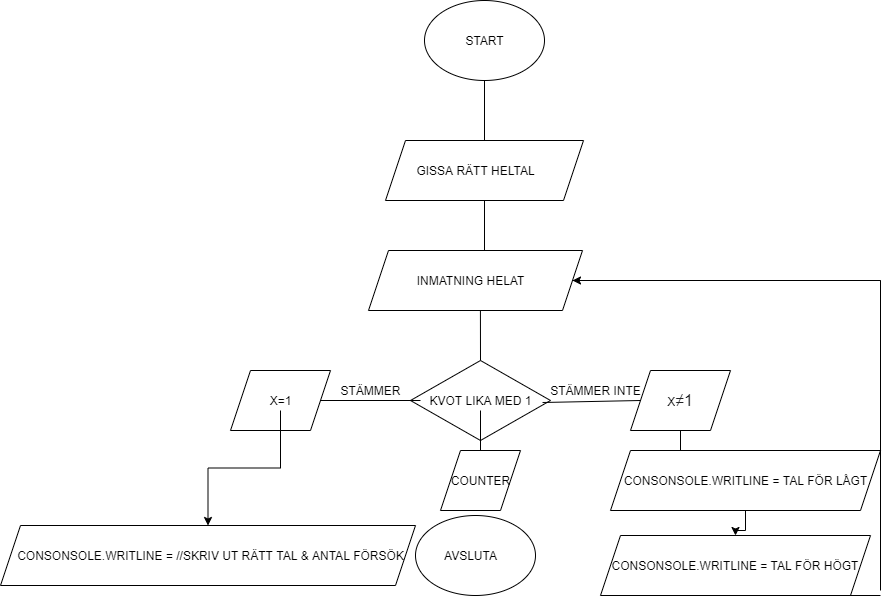

The diagram above was exported from draw.io. Its source (the exported page's mxGraphModel, read from the mxfile embedded in the PNG):
<mxGraphModel dx="2249" dy="794" grid="1" gridSize="10" guides="1" tooltips="1" connect="1" arrows="1" fold="1" page="1" pageScale="1" pageWidth="827" pageHeight="1169" math="0" shadow="0">
  <root>
    <mxCell id="0" />
    <mxCell id="1" parent="0" />
    <mxCell id="4DZ7PQbOjW8YQmBiP38t-1" value="" style="ellipse;whiteSpace=wrap;html=1;" vertex="1" parent="1">
      <mxGeometry x="354" y="40" width="120" height="80" as="geometry" />
    </mxCell>
    <mxCell id="4DZ7PQbOjW8YQmBiP38t-2" value="START" style="text;html=1;align=center;verticalAlign=middle;resizable=0;points=[];autosize=1;strokeColor=none;fillColor=none;" vertex="1" parent="1">
      <mxGeometry x="389" y="70" width="50" height="20" as="geometry" />
    </mxCell>
    <mxCell id="4DZ7PQbOjW8YQmBiP38t-3" value="" style="shape=parallelogram;perimeter=parallelogramPerimeter;whiteSpace=wrap;html=1;fixedSize=1;" vertex="1" parent="1">
      <mxGeometry x="298" y="290" width="214" height="60" as="geometry" />
    </mxCell>
    <mxCell id="4DZ7PQbOjW8YQmBiP38t-8" value="" style="shape=parallelogram;perimeter=parallelogramPerimeter;whiteSpace=wrap;html=1;fixedSize=1;" vertex="1" parent="1">
      <mxGeometry x="315" y="180" width="198" height="60" as="geometry" />
    </mxCell>
    <mxCell id="4DZ7PQbOjW8YQmBiP38t-9" value="GISSA RÄTT HELTAL" style="text;html=1;align=center;verticalAlign=middle;resizable=0;points=[];autosize=1;strokeColor=none;fillColor=none;" vertex="1" parent="1">
      <mxGeometry x="340" y="200" width="130" height="20" as="geometry" />
    </mxCell>
    <mxCell id="4DZ7PQbOjW8YQmBiP38t-11" value="" style="endArrow=none;html=1;rounded=0;entryX=0.5;entryY=1;entryDx=0;entryDy=0;exitX=0.5;exitY=0;exitDx=0;exitDy=0;" edge="1" parent="1" source="4DZ7PQbOjW8YQmBiP38t-8" target="4DZ7PQbOjW8YQmBiP38t-1">
      <mxGeometry width="50" height="50" relative="1" as="geometry">
        <mxPoint x="390" y="430" as="sourcePoint" />
        <mxPoint x="440" y="380" as="targetPoint" />
      </mxGeometry>
    </mxCell>
    <mxCell id="4DZ7PQbOjW8YQmBiP38t-12" value="INMATNING HELAT" style="text;html=1;align=center;verticalAlign=middle;resizable=0;points=[];autosize=1;strokeColor=none;fillColor=none;" vertex="1" parent="1">
      <mxGeometry x="340" y="310" width="120" height="20" as="geometry" />
    </mxCell>
    <mxCell id="4DZ7PQbOjW8YQmBiP38t-13" value="" style="endArrow=none;html=1;rounded=0;entryX=0.5;entryY=1;entryDx=0;entryDy=0;" edge="1" parent="1" target="4DZ7PQbOjW8YQmBiP38t-8">
      <mxGeometry width="50" height="50" relative="1" as="geometry">
        <mxPoint x="414" y="290" as="sourcePoint" />
        <mxPoint x="440" y="380" as="targetPoint" />
      </mxGeometry>
    </mxCell>
    <mxCell id="4DZ7PQbOjW8YQmBiP38t-14" value="" style="rhombus;whiteSpace=wrap;html=1;" vertex="1" parent="1">
      <mxGeometry x="340" y="400" width="140" height="80" as="geometry" />
    </mxCell>
    <mxCell id="4DZ7PQbOjW8YQmBiP38t-15" value="" style="endArrow=none;html=1;rounded=0;entryX=0.523;entryY=1;entryDx=0;entryDy=0;entryPerimeter=0;exitX=0.5;exitY=0;exitDx=0;exitDy=0;" edge="1" parent="1" source="4DZ7PQbOjW8YQmBiP38t-14" target="4DZ7PQbOjW8YQmBiP38t-3">
      <mxGeometry width="50" height="50" relative="1" as="geometry">
        <mxPoint x="390" y="430" as="sourcePoint" />
        <mxPoint x="440" y="380" as="targetPoint" />
      </mxGeometry>
    </mxCell>
    <mxCell id="4DZ7PQbOjW8YQmBiP38t-45" value="" style="edgeStyle=orthogonalEdgeStyle;rounded=0;orthogonalLoop=1;jettySize=auto;html=1;" edge="1" parent="1" source="4DZ7PQbOjW8YQmBiP38t-17" target="4DZ7PQbOjW8YQmBiP38t-44">
      <mxGeometry relative="1" as="geometry" />
    </mxCell>
    <mxCell id="4DZ7PQbOjW8YQmBiP38t-17" value="KVOT LIKA MED 1" style="text;html=1;align=center;verticalAlign=middle;resizable=0;points=[];autosize=1;strokeColor=none;fillColor=none;" vertex="1" parent="1">
      <mxGeometry x="350" y="430" width="120" height="20" as="geometry" />
    </mxCell>
    <mxCell id="4DZ7PQbOjW8YQmBiP38t-18" value="" style="shape=parallelogram;perimeter=parallelogramPerimeter;whiteSpace=wrap;html=1;fixedSize=1;" vertex="1" parent="1">
      <mxGeometry x="160" y="410" width="100" height="60" as="geometry" />
    </mxCell>
    <mxCell id="4DZ7PQbOjW8YQmBiP38t-39" value="" style="edgeStyle=orthogonalEdgeStyle;rounded=0;orthogonalLoop=1;jettySize=auto;html=1;" edge="1" parent="1" source="4DZ7PQbOjW8YQmBiP38t-19" target="4DZ7PQbOjW8YQmBiP38t-35">
      <mxGeometry relative="1" as="geometry" />
    </mxCell>
    <mxCell id="4DZ7PQbOjW8YQmBiP38t-19" value="X=1" style="text;html=1;align=center;verticalAlign=middle;resizable=0;points=[];autosize=1;strokeColor=none;fillColor=none;" vertex="1" parent="1">
      <mxGeometry x="190" y="430" width="40" height="20" as="geometry" />
    </mxCell>
    <mxCell id="4DZ7PQbOjW8YQmBiP38t-20" value="X&lt;span style=&quot;color: rgb(32 , 33 , 36) ; font-family: &amp;#34;arial&amp;#34; , sans-serif ; font-size: 16px ; text-align: left ; background-color: rgb(255 , 255 , 255)&quot;&gt;≠1&lt;/span&gt;" style="text;html=1;align=center;verticalAlign=middle;resizable=0;points=[];autosize=1;strokeColor=none;fillColor=none;" vertex="1" parent="1">
      <mxGeometry x="590" y="430" width="40" height="20" as="geometry" />
    </mxCell>
    <mxCell id="4DZ7PQbOjW8YQmBiP38t-40" value="" style="edgeStyle=orthogonalEdgeStyle;rounded=0;orthogonalLoop=1;jettySize=auto;html=1;" edge="1" parent="1" source="4DZ7PQbOjW8YQmBiP38t-21" target="4DZ7PQbOjW8YQmBiP38t-32">
      <mxGeometry relative="1" as="geometry" />
    </mxCell>
    <mxCell id="4DZ7PQbOjW8YQmBiP38t-21" value="X&lt;span style=&quot;color: rgb(32 , 33 , 36) ; font-family: &amp;#34;arial&amp;#34; , sans-serif ; font-size: 16px ; text-align: left ; background-color: rgb(255 , 255 , 255)&quot;&gt;≠1&lt;/span&gt;" style="shape=parallelogram;perimeter=parallelogramPerimeter;whiteSpace=wrap;html=1;fixedSize=1;" vertex="1" parent="1">
      <mxGeometry x="560" y="410" width="100" height="60" as="geometry" />
    </mxCell>
    <mxCell id="4DZ7PQbOjW8YQmBiP38t-22" value="" style="endArrow=none;html=1;rounded=0;entryX=1;entryY=0.5;entryDx=0;entryDy=0;" edge="1" parent="1" source="4DZ7PQbOjW8YQmBiP38t-17" target="4DZ7PQbOjW8YQmBiP38t-18">
      <mxGeometry width="50" height="50" relative="1" as="geometry">
        <mxPoint x="390" y="420" as="sourcePoint" />
        <mxPoint x="440" y="370" as="targetPoint" />
      </mxGeometry>
    </mxCell>
    <mxCell id="4DZ7PQbOjW8YQmBiP38t-23" value="" style="endArrow=none;html=1;rounded=0;entryX=0;entryY=0.5;entryDx=0;entryDy=0;exitX=1.017;exitY=0.6;exitDx=0;exitDy=0;exitPerimeter=0;" edge="1" parent="1" source="4DZ7PQbOjW8YQmBiP38t-17" target="4DZ7PQbOjW8YQmBiP38t-21">
      <mxGeometry width="50" height="50" relative="1" as="geometry">
        <mxPoint x="390" y="420" as="sourcePoint" />
        <mxPoint x="440" y="370" as="targetPoint" />
      </mxGeometry>
    </mxCell>
    <mxCell id="4DZ7PQbOjW8YQmBiP38t-24" value="STÄMMER" style="text;html=1;align=center;verticalAlign=middle;resizable=0;points=[];autosize=1;strokeColor=none;fillColor=none;" vertex="1" parent="1">
      <mxGeometry x="260" y="420" width="80" height="20" as="geometry" />
    </mxCell>
    <mxCell id="4DZ7PQbOjW8YQmBiP38t-25" value="STÄMMER INTE" style="text;html=1;align=center;verticalAlign=middle;resizable=0;points=[];autosize=1;strokeColor=none;fillColor=none;" vertex="1" parent="1">
      <mxGeometry x="470" y="420" width="110" height="20" as="geometry" />
    </mxCell>
    <mxCell id="4DZ7PQbOjW8YQmBiP38t-26" value="" style="ellipse;whiteSpace=wrap;html=1;" vertex="1" parent="1">
      <mxGeometry x="345" y="555" width="120" height="80" as="geometry" />
    </mxCell>
    <mxCell id="4DZ7PQbOjW8YQmBiP38t-27" value="AVSLUTA" style="text;html=1;align=center;verticalAlign=middle;resizable=0;points=[];autosize=1;strokeColor=none;fillColor=none;" vertex="1" parent="1">
      <mxGeometry x="365" y="585" width="70" height="20" as="geometry" />
    </mxCell>
    <mxCell id="4DZ7PQbOjW8YQmBiP38t-29" value="CONSONSOLE.WRITLINE = TAL FÖR HÖGT" style="shape=parallelogram;perimeter=parallelogramPerimeter;whiteSpace=wrap;html=1;fixedSize=1;" vertex="1" parent="1">
      <mxGeometry x="530" y="575" width="270" height="60" as="geometry" />
    </mxCell>
    <mxCell id="4DZ7PQbOjW8YQmBiP38t-41" value="" style="edgeStyle=orthogonalEdgeStyle;rounded=0;orthogonalLoop=1;jettySize=auto;html=1;" edge="1" parent="1" source="4DZ7PQbOjW8YQmBiP38t-31" target="4DZ7PQbOjW8YQmBiP38t-29">
      <mxGeometry relative="1" as="geometry" />
    </mxCell>
    <mxCell id="4DZ7PQbOjW8YQmBiP38t-31" value="" style="shape=parallelogram;perimeter=parallelogramPerimeter;whiteSpace=wrap;html=1;fixedSize=1;" vertex="1" parent="1">
      <mxGeometry x="540" y="490" width="270" height="60" as="geometry" />
    </mxCell>
    <mxCell id="4DZ7PQbOjW8YQmBiP38t-32" value="CONSONSOLE.WRITLINE = TAL FÖR LÅGT" style="text;html=1;align=center;verticalAlign=middle;resizable=0;points=[];autosize=1;strokeColor=none;fillColor=none;" vertex="1" parent="1">
      <mxGeometry x="545" y="510" width="260" height="20" as="geometry" />
    </mxCell>
    <mxCell id="4DZ7PQbOjW8YQmBiP38t-35" value="" style="shape=parallelogram;perimeter=parallelogramPerimeter;whiteSpace=wrap;html=1;fixedSize=1;" vertex="1" parent="1">
      <mxGeometry x="-70" y="565" width="415" height="60" as="geometry" />
    </mxCell>
    <mxCell id="4DZ7PQbOjW8YQmBiP38t-37" value="CONSONSOLE.WRITLINE = //SKRIV UT RÄTT TAL &amp;amp; ANTAL FÖRSÖK" style="text;html=1;align=center;verticalAlign=middle;resizable=0;points=[];autosize=1;strokeColor=none;fillColor=none;" vertex="1" parent="1">
      <mxGeometry x="-60" y="585" width="400" height="20" as="geometry" />
    </mxCell>
    <mxCell id="4DZ7PQbOjW8YQmBiP38t-43" value="" style="shape=parallelogram;perimeter=parallelogramPerimeter;whiteSpace=wrap;html=1;fixedSize=1;" vertex="1" parent="1">
      <mxGeometry x="370" y="490" width="80" height="60" as="geometry" />
    </mxCell>
    <mxCell id="4DZ7PQbOjW8YQmBiP38t-44" value="COUNTER" style="text;html=1;align=center;verticalAlign=middle;resizable=0;points=[];autosize=1;strokeColor=none;fillColor=none;" vertex="1" parent="1">
      <mxGeometry x="375" y="510" width="70" height="20" as="geometry" />
    </mxCell>
    <mxCell id="4DZ7PQbOjW8YQmBiP38t-46" value="" style="endArrow=none;html=1;rounded=0;entryX=0.5;entryY=1;entryDx=0;entryDy=0;" edge="1" parent="1" target="4DZ7PQbOjW8YQmBiP38t-29">
      <mxGeometry width="50" height="50" relative="1" as="geometry">
        <mxPoint x="810" y="635" as="sourcePoint" />
        <mxPoint x="490" y="380" as="targetPoint" />
      </mxGeometry>
    </mxCell>
    <mxCell id="4DZ7PQbOjW8YQmBiP38t-47" value="" style="endArrow=none;html=1;rounded=0;" edge="1" parent="1">
      <mxGeometry width="50" height="50" relative="1" as="geometry">
        <mxPoint x="810" y="320" as="sourcePoint" />
        <mxPoint x="810" y="630" as="targetPoint" />
      </mxGeometry>
    </mxCell>
    <mxCell id="4DZ7PQbOjW8YQmBiP38t-48" value="" style="endArrow=none;html=1;rounded=0;" edge="1" parent="1" source="4DZ7PQbOjW8YQmBiP38t-3">
      <mxGeometry width="50" height="50" relative="1" as="geometry">
        <mxPoint x="440" y="430" as="sourcePoint" />
        <mxPoint x="810" y="320" as="targetPoint" />
      </mxGeometry>
    </mxCell>
    <mxCell id="4DZ7PQbOjW8YQmBiP38t-49" value="" style="endArrow=classic;html=1;rounded=0;entryX=1;entryY=0.5;entryDx=0;entryDy=0;" edge="1" parent="1" target="4DZ7PQbOjW8YQmBiP38t-3">
      <mxGeometry width="50" height="50" relative="1" as="geometry">
        <mxPoint x="810" y="320" as="sourcePoint" />
        <mxPoint x="490" y="380" as="targetPoint" />
      </mxGeometry>
    </mxCell>
  </root>
</mxGraphModel>